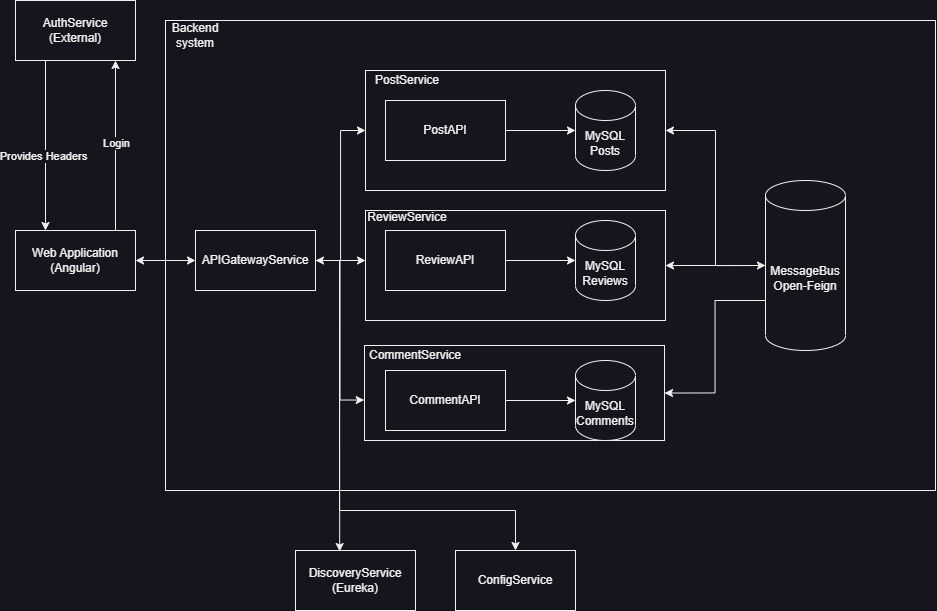

The diagram above was exported from draw.io. Its source (the exported page's mxGraphModel, read from the mxfile embedded in the PNG):
<mxGraphModel dx="1922" dy="1272" grid="1" gridSize="10" guides="1" tooltips="1" connect="1" arrows="1" fold="1" page="1" pageScale="1" pageWidth="827" pageHeight="1169" math="0" shadow="0">
  <root>
    <mxCell id="0" />
    <mxCell id="1" parent="0" />
    <mxCell id="Ahilg75CwXbo_zg4Yy4V-36" value="" style="rounded=0;whiteSpace=wrap;html=1;" parent="1" vertex="1">
      <mxGeometry x="60" y="100" width="770" height="470" as="geometry" />
    </mxCell>
    <mxCell id="Ahilg75CwXbo_zg4Yy4V-23" value="" style="rounded=0;whiteSpace=wrap;html=1;" parent="1" vertex="1">
      <mxGeometry x="260" y="290" width="300" height="110" as="geometry" />
    </mxCell>
    <mxCell id="Ahilg75CwXbo_zg4Yy4V-22" value="&lt;p style=&quot;line-height: 120%;&quot;&gt;&lt;br&gt;&lt;/p&gt;" style="rounded=0;whiteSpace=wrap;html=1;align=left;" parent="1" vertex="1">
      <mxGeometry x="259" y="425" width="300" height="95" as="geometry" />
    </mxCell>
    <mxCell id="Ahilg75CwXbo_zg4Yy4V-21" value="" style="rounded=0;whiteSpace=wrap;html=1;" parent="1" vertex="1">
      <mxGeometry x="260" y="150" width="300" height="120" as="geometry" />
    </mxCell>
    <mxCell id="Ahilg75CwXbo_zg4Yy4V-3" style="edgeStyle=orthogonalEdgeStyle;rounded=0;orthogonalLoop=1;jettySize=auto;html=1;exitX=0.5;exitY=0;exitDx=0;exitDy=0;entryX=0.5;entryY=1;entryDx=0;entryDy=0;" parent="1" edge="1">
      <mxGeometry relative="1" as="geometry">
        <mxPoint x="10" y="310" as="sourcePoint" />
        <mxPoint x="10" y="140" as="targetPoint" />
      </mxGeometry>
    </mxCell>
    <mxCell id="Ahilg75CwXbo_zg4Yy4V-4" value="Login" style="edgeLabel;html=1;align=center;verticalAlign=middle;resizable=0;points=[];" parent="Ahilg75CwXbo_zg4Yy4V-3" vertex="1" connectable="0">
      <mxGeometry x="0.0286" relative="1" as="geometry">
        <mxPoint as="offset" />
      </mxGeometry>
    </mxCell>
    <mxCell id="Ahilg75CwXbo_zg4Yy4V-41" style="edgeStyle=orthogonalEdgeStyle;rounded=0;orthogonalLoop=1;jettySize=auto;html=1;exitX=1;exitY=0.5;exitDx=0;exitDy=0;startArrow=classic;startFill=1;" parent="1" source="Ahilg75CwXbo_zg4Yy4V-1" target="Ahilg75CwXbo_zg4Yy4V-40" edge="1">
      <mxGeometry relative="1" as="geometry" />
    </mxCell>
    <mxCell id="Ahilg75CwXbo_zg4Yy4V-1" value="Web Application&lt;br&gt;(Angular)" style="rounded=0;whiteSpace=wrap;html=1;" parent="1" vertex="1">
      <mxGeometry x="-90" y="310" width="120" height="60" as="geometry" />
    </mxCell>
    <mxCell id="Ahilg75CwXbo_zg4Yy4V-5" style="edgeStyle=orthogonalEdgeStyle;rounded=0;orthogonalLoop=1;jettySize=auto;html=1;exitX=0.25;exitY=1;exitDx=0;exitDy=0;entryX=0.25;entryY=0;entryDx=0;entryDy=0;" parent="1" source="Ahilg75CwXbo_zg4Yy4V-2" target="Ahilg75CwXbo_zg4Yy4V-1" edge="1">
      <mxGeometry relative="1" as="geometry" />
    </mxCell>
    <mxCell id="Ahilg75CwXbo_zg4Yy4V-6" value="Provides Headers" style="edgeLabel;html=1;align=center;verticalAlign=middle;resizable=0;points=[];" parent="Ahilg75CwXbo_zg4Yy4V-5" vertex="1" connectable="0">
      <mxGeometry x="0.1143" y="-3" relative="1" as="geometry">
        <mxPoint as="offset" />
      </mxGeometry>
    </mxCell>
    <mxCell id="Ahilg75CwXbo_zg4Yy4V-2" value="AuthService&lt;br&gt;(External)" style="rounded=0;whiteSpace=wrap;html=1;" parent="1" vertex="1">
      <mxGeometry x="-90" y="80" width="120" height="60" as="geometry" />
    </mxCell>
    <mxCell id="Ahilg75CwXbo_zg4Yy4V-13" style="edgeStyle=orthogonalEdgeStyle;rounded=0;orthogonalLoop=1;jettySize=auto;html=1;exitX=1;exitY=0.5;exitDx=0;exitDy=0;" parent="1" source="Ahilg75CwXbo_zg4Yy4V-7" target="Ahilg75CwXbo_zg4Yy4V-12" edge="1">
      <mxGeometry relative="1" as="geometry" />
    </mxCell>
    <mxCell id="Ahilg75CwXbo_zg4Yy4V-7" value="PostAPI" style="rounded=0;whiteSpace=wrap;html=1;" parent="1" vertex="1">
      <mxGeometry x="280" y="180" width="120" height="60" as="geometry" />
    </mxCell>
    <mxCell id="Ahilg75CwXbo_zg4Yy4V-14" style="edgeStyle=orthogonalEdgeStyle;rounded=0;orthogonalLoop=1;jettySize=auto;html=1;exitX=1;exitY=0.5;exitDx=0;exitDy=0;" parent="1" source="Ahilg75CwXbo_zg4Yy4V-8" target="Ahilg75CwXbo_zg4Yy4V-11" edge="1">
      <mxGeometry relative="1" as="geometry" />
    </mxCell>
    <mxCell id="Ahilg75CwXbo_zg4Yy4V-8" value="ReviewAPI" style="rounded=0;whiteSpace=wrap;html=1;" parent="1" vertex="1">
      <mxGeometry x="280" y="310" width="120" height="60" as="geometry" />
    </mxCell>
    <mxCell id="Ahilg75CwXbo_zg4Yy4V-9" value="CommentAPI" style="rounded=0;whiteSpace=wrap;html=1;" parent="1" vertex="1">
      <mxGeometry x="280" y="450" width="120" height="60" as="geometry" />
    </mxCell>
    <mxCell id="Ahilg75CwXbo_zg4Yy4V-10" value="MySQL&lt;br&gt;Comments" style="shape=cylinder3;whiteSpace=wrap;html=1;boundedLbl=1;backgroundOutline=1;size=15;" parent="1" vertex="1">
      <mxGeometry x="470" y="440" width="60" height="80" as="geometry" />
    </mxCell>
    <mxCell id="Ahilg75CwXbo_zg4Yy4V-11" value="MySQL&lt;br&gt;Reviews" style="shape=cylinder3;whiteSpace=wrap;html=1;boundedLbl=1;backgroundOutline=1;size=15;" parent="1" vertex="1">
      <mxGeometry x="470" y="300" width="60" height="80" as="geometry" />
    </mxCell>
    <mxCell id="Ahilg75CwXbo_zg4Yy4V-12" value="MySQL&lt;br&gt;Posts" style="shape=cylinder3;whiteSpace=wrap;html=1;boundedLbl=1;backgroundOutline=1;size=15;" parent="1" vertex="1">
      <mxGeometry x="470" y="170" width="60" height="80" as="geometry" />
    </mxCell>
    <mxCell id="Ahilg75CwXbo_zg4Yy4V-15" style="edgeStyle=orthogonalEdgeStyle;rounded=0;orthogonalLoop=1;jettySize=auto;html=1;exitX=1;exitY=0.5;exitDx=0;exitDy=0;entryX=0;entryY=0.5;entryDx=0;entryDy=0;entryPerimeter=0;" parent="1" source="Ahilg75CwXbo_zg4Yy4V-9" target="Ahilg75CwXbo_zg4Yy4V-10" edge="1">
      <mxGeometry relative="1" as="geometry" />
    </mxCell>
    <mxCell id="Ahilg75CwXbo_zg4Yy4V-25" value="ReviewService" style="text;html=1;strokeColor=none;fillColor=none;align=center;verticalAlign=middle;whiteSpace=wrap;rounded=0;" parent="1" vertex="1">
      <mxGeometry x="262" y="292" width="80" height="10" as="geometry" />
    </mxCell>
    <mxCell id="Ahilg75CwXbo_zg4Yy4V-28" value="PostService" style="text;html=1;strokeColor=none;fillColor=none;align=center;verticalAlign=middle;whiteSpace=wrap;rounded=0;" parent="1" vertex="1">
      <mxGeometry x="262" y="155" width="80" height="10" as="geometry" />
    </mxCell>
    <mxCell id="Ahilg75CwXbo_zg4Yy4V-29" value="CommentService" style="text;html=1;strokeColor=none;fillColor=none;align=center;verticalAlign=middle;whiteSpace=wrap;rounded=0;" parent="1" vertex="1">
      <mxGeometry x="270" y="430" width="80" height="10" as="geometry" />
    </mxCell>
    <mxCell id="Ahilg75CwXbo_zg4Yy4V-31" style="edgeStyle=orthogonalEdgeStyle;rounded=0;orthogonalLoop=1;jettySize=auto;html=1;exitX=0;exitY=0.5;exitDx=0;exitDy=0;exitPerimeter=0;entryX=1;entryY=0.5;entryDx=0;entryDy=0;" parent="1" source="Ahilg75CwXbo_zg4Yy4V-30" target="Ahilg75CwXbo_zg4Yy4V-23" edge="1">
      <mxGeometry relative="1" as="geometry" />
    </mxCell>
    <mxCell id="Ahilg75CwXbo_zg4Yy4V-32" style="edgeStyle=orthogonalEdgeStyle;rounded=0;orthogonalLoop=1;jettySize=auto;html=1;exitX=0;exitY=0.5;exitDx=0;exitDy=0;exitPerimeter=0;entryX=1;entryY=0.5;entryDx=0;entryDy=0;startArrow=classic;startFill=1;" parent="1" source="Ahilg75CwXbo_zg4Yy4V-30" target="Ahilg75CwXbo_zg4Yy4V-21" edge="1">
      <mxGeometry relative="1" as="geometry" />
    </mxCell>
    <mxCell id="Ahilg75CwXbo_zg4Yy4V-33" style="edgeStyle=orthogonalEdgeStyle;rounded=0;orthogonalLoop=1;jettySize=auto;html=1;exitX=0;exitY=0;exitDx=0;exitDy=120;exitPerimeter=0;entryX=1;entryY=0.5;entryDx=0;entryDy=0;startArrow=none;startFill=0;" parent="1" source="Ahilg75CwXbo_zg4Yy4V-30" target="Ahilg75CwXbo_zg4Yy4V-22" edge="1">
      <mxGeometry relative="1" as="geometry" />
    </mxCell>
    <mxCell id="Ahilg75CwXbo_zg4Yy4V-30" value="MessageBus&lt;br&gt;Open-Feign" style="shape=cylinder3;whiteSpace=wrap;html=1;boundedLbl=1;backgroundOutline=1;size=15;" parent="1" vertex="1">
      <mxGeometry x="660" y="260" width="80" height="170" as="geometry" />
    </mxCell>
    <mxCell id="Ahilg75CwXbo_zg4Yy4V-34" value="DiscoveryService&lt;br&gt;(Eureka)" style="rounded=0;whiteSpace=wrap;html=1;" parent="1" vertex="1">
      <mxGeometry x="190" y="630" width="120" height="60" as="geometry" />
    </mxCell>
    <mxCell id="Ahilg75CwXbo_zg4Yy4V-35" value="ConfigService" style="rounded=0;whiteSpace=wrap;html=1;" parent="1" vertex="1">
      <mxGeometry x="350" y="630" width="120" height="60" as="geometry" />
    </mxCell>
    <mxCell id="Ahilg75CwXbo_zg4Yy4V-37" value="Backend system" style="text;html=1;strokeColor=none;fillColor=none;align=center;verticalAlign=middle;whiteSpace=wrap;rounded=0;" parent="1" vertex="1">
      <mxGeometry x="60" y="100" width="60" height="30" as="geometry" />
    </mxCell>
    <mxCell id="Ahilg75CwXbo_zg4Yy4V-42" style="edgeStyle=orthogonalEdgeStyle;rounded=0;orthogonalLoop=1;jettySize=auto;html=1;exitX=1;exitY=0.5;exitDx=0;exitDy=0;" parent="1" source="Ahilg75CwXbo_zg4Yy4V-40" edge="1">
      <mxGeometry relative="1" as="geometry">
        <mxPoint x="260" y="340" as="targetPoint" />
      </mxGeometry>
    </mxCell>
    <mxCell id="Ahilg75CwXbo_zg4Yy4V-43" style="edgeStyle=orthogonalEdgeStyle;rounded=0;orthogonalLoop=1;jettySize=auto;html=1;exitX=1;exitY=0.5;exitDx=0;exitDy=0;entryX=0;entryY=0.5;entryDx=0;entryDy=0;" parent="1" source="Ahilg75CwXbo_zg4Yy4V-40" target="Ahilg75CwXbo_zg4Yy4V-21" edge="1">
      <mxGeometry relative="1" as="geometry" />
    </mxCell>
    <mxCell id="Ahilg75CwXbo_zg4Yy4V-47" style="edgeStyle=orthogonalEdgeStyle;rounded=0;orthogonalLoop=1;jettySize=auto;html=1;exitX=1;exitY=0.5;exitDx=0;exitDy=0;entryX=0.5;entryY=0;entryDx=0;entryDy=0;" parent="1" target="Ahilg75CwXbo_zg4Yy4V-35" edge="1">
      <mxGeometry relative="1" as="geometry">
        <mxPoint x="234" y="340" as="sourcePoint" />
        <mxPoint x="434" y="630" as="targetPoint" />
        <Array as="points">
          <mxPoint x="234" y="590" />
          <mxPoint x="410" y="590" />
        </Array>
      </mxGeometry>
    </mxCell>
    <mxCell id="Ahilg75CwXbo_zg4Yy4V-40" value="APIGatewayService" style="rounded=0;whiteSpace=wrap;html=1;" parent="1" vertex="1">
      <mxGeometry x="90" y="310" width="120" height="60" as="geometry" />
    </mxCell>
    <mxCell id="Ahilg75CwXbo_zg4Yy4V-44" style="edgeStyle=orthogonalEdgeStyle;rounded=0;orthogonalLoop=1;jettySize=auto;html=1;exitX=1;exitY=0.5;exitDx=0;exitDy=0;entryX=-0.001;entryY=0.574;entryDx=0;entryDy=0;entryPerimeter=0;startArrow=classic;startFill=1;" parent="1" source="Ahilg75CwXbo_zg4Yy4V-40" target="Ahilg75CwXbo_zg4Yy4V-22" edge="1">
      <mxGeometry relative="1" as="geometry" />
    </mxCell>
    <mxCell id="Ahilg75CwXbo_zg4Yy4V-45" style="edgeStyle=orthogonalEdgeStyle;rounded=0;orthogonalLoop=1;jettySize=auto;html=1;exitX=1;exitY=0.5;exitDx=0;exitDy=0;entryX=0.368;entryY=0.017;entryDx=0;entryDy=0;entryPerimeter=0;" parent="1" source="Ahilg75CwXbo_zg4Yy4V-40" target="Ahilg75CwXbo_zg4Yy4V-34" edge="1">
      <mxGeometry relative="1" as="geometry" />
    </mxCell>
  </root>
</mxGraphModel>